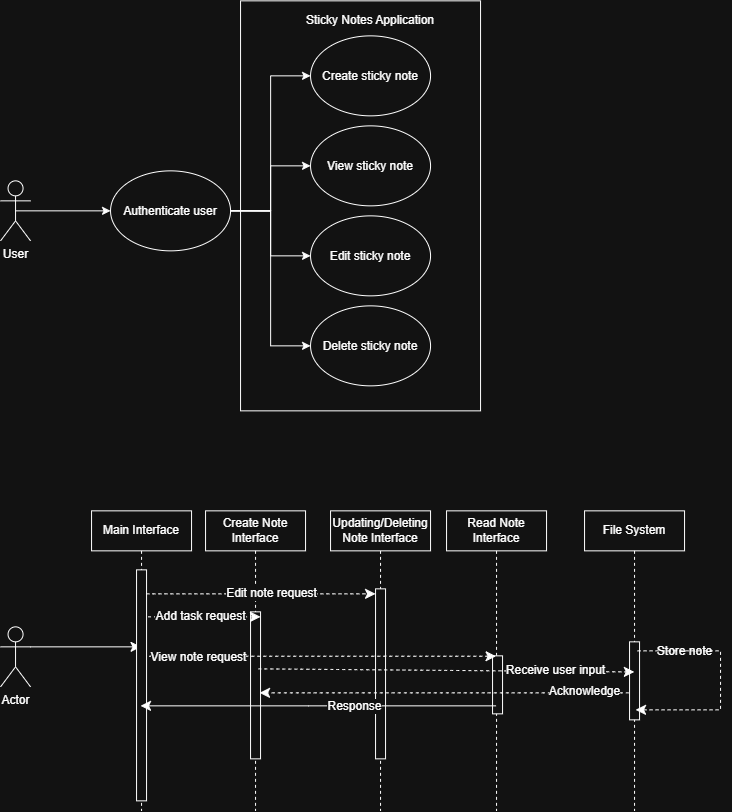

The diagram above was exported from draw.io. Its source (the exported page's mxGraphModel, read from the mxfile embedded in the PNG):
<mxGraphModel dx="1585" dy="1911" grid="1" gridSize="10" guides="1" tooltips="1" connect="1" arrows="1" fold="1" page="1" pageScale="1" pageWidth="850" pageHeight="1100" math="0" shadow="0">
  <root>
    <mxCell id="0" />
    <mxCell id="1" parent="0" />
    <mxCell id="3LkkkogmuitoNpKbZBKb-11" edge="1" parent="1" source="3LkkkogmuitoNpKbZBKb-1" style="edgeStyle=orthogonalEdgeStyle;rounded=0;orthogonalLoop=1;jettySize=auto;html=1;exitX=0.5;exitY=0.5;exitDx=0;exitDy=0;exitPerimeter=0;entryX=0;entryY=0.5;entryDx=0;entryDy=0;" target="3LkkkogmuitoNpKbZBKb-2">
      <mxGeometry relative="1" as="geometry" />
    </mxCell>
    <mxCell id="3LkkkogmuitoNpKbZBKb-1" parent="1" style="shape=umlActor;verticalLabelPosition=bottom;verticalAlign=top;html=1;outlineConnect=0;" value="User" vertex="1">
      <mxGeometry height="60" width="30" x="120" y="90" as="geometry" />
    </mxCell>
    <mxCell id="3LkkkogmuitoNpKbZBKb-7" edge="1" parent="1" source="3LkkkogmuitoNpKbZBKb-2" style="edgeStyle=orthogonalEdgeStyle;rounded=0;orthogonalLoop=1;jettySize=auto;html=1;exitX=1;exitY=0.5;exitDx=0;exitDy=0;entryX=0;entryY=0.5;entryDx=0;entryDy=0;" target="3LkkkogmuitoNpKbZBKb-3">
      <mxGeometry relative="1" as="geometry" />
    </mxCell>
    <mxCell id="3LkkkogmuitoNpKbZBKb-8" edge="1" parent="1" source="3LkkkogmuitoNpKbZBKb-2" style="edgeStyle=orthogonalEdgeStyle;rounded=0;orthogonalLoop=1;jettySize=auto;html=1;exitX=1;exitY=0.5;exitDx=0;exitDy=0;entryX=0;entryY=0.5;entryDx=0;entryDy=0;" target="3LkkkogmuitoNpKbZBKb-4">
      <mxGeometry relative="1" as="geometry" />
    </mxCell>
    <mxCell id="3LkkkogmuitoNpKbZBKb-9" edge="1" parent="1" source="3LkkkogmuitoNpKbZBKb-2" style="edgeStyle=orthogonalEdgeStyle;rounded=0;orthogonalLoop=1;jettySize=auto;html=1;exitX=1;exitY=0.5;exitDx=0;exitDy=0;entryX=0;entryY=0.5;entryDx=0;entryDy=0;" target="3LkkkogmuitoNpKbZBKb-5">
      <mxGeometry relative="1" as="geometry" />
    </mxCell>
    <mxCell id="3LkkkogmuitoNpKbZBKb-10" edge="1" parent="1" source="3LkkkogmuitoNpKbZBKb-2" style="edgeStyle=orthogonalEdgeStyle;rounded=0;orthogonalLoop=1;jettySize=auto;html=1;exitX=1;exitY=0.5;exitDx=0;exitDy=0;entryX=0;entryY=0.5;entryDx=0;entryDy=0;" target="3LkkkogmuitoNpKbZBKb-6">
      <mxGeometry relative="1" as="geometry" />
    </mxCell>
    <mxCell id="3LkkkogmuitoNpKbZBKb-2" parent="1" style="ellipse;whiteSpace=wrap;html=1;shapeInside=1;" value="Authenticate user" vertex="1">
      <mxGeometry height="80" width="120" x="230" y="80" as="geometry" />
    </mxCell>
    <mxCell id="3LkkkogmuitoNpKbZBKb-3" parent="1" style="ellipse;whiteSpace=wrap;html=1;shapeInside=1;" value="Create sticky note" vertex="1">
      <mxGeometry height="80" width="120" x="430" y="-55" as="geometry" />
    </mxCell>
    <mxCell id="3LkkkogmuitoNpKbZBKb-4" parent="1" style="ellipse;whiteSpace=wrap;html=1;shapeInside=1;" value="View sticky note" vertex="1">
      <mxGeometry height="80" width="120" x="430" y="35" as="geometry" />
    </mxCell>
    <mxCell id="3LkkkogmuitoNpKbZBKb-5" parent="1" style="ellipse;whiteSpace=wrap;html=1;shapeInside=1;" value="Edit sticky note" vertex="1">
      <mxGeometry height="80" width="120" x="430" y="125" as="geometry" />
    </mxCell>
    <mxCell id="3LkkkogmuitoNpKbZBKb-6" parent="1" style="ellipse;whiteSpace=wrap;html=1;shapeInside=1;" value="Delete sticky note" vertex="1">
      <mxGeometry height="80" width="120" x="430" y="215" as="geometry" />
    </mxCell>
    <mxCell id="3LkkkogmuitoNpKbZBKb-13" parent="1" style="rounded=0;whiteSpace=wrap;html=1;rotation=-90;fillColor=none;" value="" vertex="1">
      <mxGeometry height="240" width="410" x="275" y="-5" as="geometry" />
    </mxCell>
    <mxCell id="3LkkkogmuitoNpKbZBKb-14" parent="1" style="text;html=1;whiteSpace=wrap;strokeColor=none;fillColor=none;align=center;verticalAlign=middle;rounded=0;" value="Sticky Notes Application" vertex="1">
      <mxGeometry height="30" width="140" x="420" y="-85" as="geometry" />
    </mxCell>
    <mxCell id="3LkkkogmuitoNpKbZBKb-20" edge="1" parent="1" source="3LkkkogmuitoNpKbZBKb-21" style="edgeStyle=none;curved=1;rounded=0;orthogonalLoop=1;jettySize=auto;html=1;exitX=1;exitY=0.3333333333333333;exitDx=0;exitDy=0;exitPerimeter=0;fontSize=12;startSize=8;endSize=8;" target="3LkkkogmuitoNpKbZBKb-22">
      <mxGeometry relative="1" as="geometry" />
    </mxCell>
    <mxCell id="3LkkkogmuitoNpKbZBKb-21" parent="1" style="shape=umlActor;verticalLabelPosition=bottom;verticalAlign=top;html=1;outlineConnect=0;" value="Actor" vertex="1">
      <mxGeometry height="60" width="30" x="120" y="536" as="geometry" />
    </mxCell>
    <mxCell id="3LkkkogmuitoNpKbZBKb-22" parent="1" style="shape=umlLifeline;perimeter=lifelinePerimeter;whiteSpace=wrap;html=1;container=1;dropTarget=0;collapsible=0;recursiveResize=0;outlineConnect=0;portConstraint=eastwest;newEdgeStyle={&quot;edgeStyle&quot;:&quot;elbowEdgeStyle&quot;,&quot;elbow&quot;:&quot;vertical&quot;,&quot;curved&quot;:0,&quot;rounded&quot;:0};" value="Main Interface" vertex="1">
      <mxGeometry height="300" width="100" x="211" y="420" as="geometry" />
    </mxCell>
    <mxCell id="3LkkkogmuitoNpKbZBKb-23" parent="3LkkkogmuitoNpKbZBKb-22" style="html=1;points=[[0,0,0,0,5],[0,1,0,0,-5],[1,0,0,0,5],[1,1,0,0,-5]];perimeter=orthogonalPerimeter;outlineConnect=0;targetShapes=umlLifeline;portConstraint=eastwest;newEdgeStyle={&quot;curved&quot;:0,&quot;rounded&quot;:0};" value="" vertex="1">
      <mxGeometry height="231" width="10" x="45" y="59" as="geometry" />
    </mxCell>
    <mxCell id="3LkkkogmuitoNpKbZBKb-24" parent="1" style="shape=umlLifeline;perimeter=lifelinePerimeter;whiteSpace=wrap;html=1;container=1;dropTarget=0;collapsible=0;recursiveResize=0;outlineConnect=0;portConstraint=eastwest;newEdgeStyle={&quot;edgeStyle&quot;:&quot;elbowEdgeStyle&quot;,&quot;elbow&quot;:&quot;vertical&quot;,&quot;curved&quot;:0,&quot;rounded&quot;:0};" value="Create Note Interface" vertex="1">
      <mxGeometry height="300" width="100" x="325" y="420" as="geometry" />
    </mxCell>
    <mxCell id="3LkkkogmuitoNpKbZBKb-25" parent="3LkkkogmuitoNpKbZBKb-24" style="html=1;points=[[0,0,0,0,5],[0,1,0,0,-5],[1,0,0,0,5],[1,1,0,0,-5]];perimeter=orthogonalPerimeter;outlineConnect=0;targetShapes=umlLifeline;portConstraint=eastwest;newEdgeStyle={&quot;curved&quot;:0,&quot;rounded&quot;:0};" value="" vertex="1">
      <mxGeometry height="147" width="10" x="45" y="101" as="geometry" />
    </mxCell>
    <mxCell id="3LkkkogmuitoNpKbZBKb-26" edge="1" parent="1" style="endArrow=classic;dashed=1;html=1;rounded=0;fontSize=12;startSize=8;endSize=8;curved=1;entryX=1;entryY=0;entryDx=0;entryDy=5;entryPerimeter=0;endFill=1;" target="3LkkkogmuitoNpKbZBKb-25" value="">
      <mxGeometry height="50" relative="1" width="50" as="geometry">
        <mxPoint x="267.79999999999995" y="526" as="sourcePoint" />
        <mxPoint x="401.5" y="516" as="targetPoint" />
      </mxGeometry>
    </mxCell>
    <mxCell id="3LkkkogmuitoNpKbZBKb-27" connectable="0" parent="3LkkkogmuitoNpKbZBKb-26" style="edgeLabel;html=1;align=center;verticalAlign=middle;resizable=0;points=[];fontSize=12;" value="Add task request" vertex="1">
      <mxGeometry relative="1" x="0.2254" y="-1" as="geometry">
        <mxPoint x="-18" y="-2" as="offset" />
      </mxGeometry>
    </mxCell>
    <mxCell id="3LkkkogmuitoNpKbZBKb-28" parent="1" style="shape=umlLifeline;perimeter=lifelinePerimeter;whiteSpace=wrap;html=1;container=1;dropTarget=0;collapsible=0;recursiveResize=0;outlineConnect=0;portConstraint=eastwest;newEdgeStyle={&quot;edgeStyle&quot;:&quot;elbowEdgeStyle&quot;,&quot;elbow&quot;:&quot;vertical&quot;,&quot;curved&quot;:0,&quot;rounded&quot;:0};" value="File System" vertex="1">
      <mxGeometry height="300" width="100" x="704" y="420" as="geometry" />
    </mxCell>
    <mxCell id="3LkkkogmuitoNpKbZBKb-29" parent="3LkkkogmuitoNpKbZBKb-28" style="html=1;points=[[0,0,0,0,5],[0,1,0,0,-5],[1,0,0,0,5],[1,1,0,0,-5]];perimeter=orthogonalPerimeter;outlineConnect=0;targetShapes=umlLifeline;portConstraint=eastwest;newEdgeStyle={&quot;curved&quot;:0,&quot;rounded&quot;:0};" value="" vertex="1">
      <mxGeometry height="78" width="10" x="45" y="131" as="geometry" />
    </mxCell>
    <mxCell id="3LkkkogmuitoNpKbZBKb-30" connectable="0" parent="1" style="edgeLabel;html=1;align=center;verticalAlign=middle;resizable=0;points=[];fontSize=12;" value="Store note" vertex="1">
      <mxGeometry x="803.5999999999999" y="559.9882352941179" as="geometry" />
    </mxCell>
    <mxCell id="3LkkkogmuitoNpKbZBKb-31" parent="1" style="shape=umlLifeline;perimeter=lifelinePerimeter;whiteSpace=wrap;html=1;container=1;dropTarget=0;collapsible=0;recursiveResize=0;outlineConnect=0;portConstraint=eastwest;newEdgeStyle={&quot;edgeStyle&quot;:&quot;elbowEdgeStyle&quot;,&quot;elbow&quot;:&quot;vertical&quot;,&quot;curved&quot;:0,&quot;rounded&quot;:0};" value="Updating/Deleting Note Interface" vertex="1">
      <mxGeometry height="300" width="100" x="450" y="420" as="geometry" />
    </mxCell>
    <mxCell id="3LkkkogmuitoNpKbZBKb-32" parent="3LkkkogmuitoNpKbZBKb-31" style="html=1;points=[[0,0,0,0,5],[0,1,0,0,-5],[1,0,0,0,5],[1,1,0,0,-5]];perimeter=orthogonalPerimeter;outlineConnect=0;targetShapes=umlLifeline;portConstraint=eastwest;newEdgeStyle={&quot;curved&quot;:0,&quot;rounded&quot;:0};" value="" vertex="1">
      <mxGeometry height="170" width="10" x="45" y="78" as="geometry" />
    </mxCell>
    <mxCell id="3LkkkogmuitoNpKbZBKb-33" edge="1" parent="1" source="3LkkkogmuitoNpKbZBKb-23" style="endArrow=classic;dashed=1;html=1;rounded=0;fontSize=12;startSize=8;endSize=8;curved=1;endFill=1;entryX=0;entryY=0;entryDx=0;entryDy=5;entryPerimeter=0;" target="3LkkkogmuitoNpKbZBKb-32" value="">
      <mxGeometry height="50" relative="1" width="50" as="geometry">
        <mxPoint x="306.20000000000005" y="504" as="sourcePoint" />
        <mxPoint x="426" y="504" as="targetPoint" />
      </mxGeometry>
    </mxCell>
    <mxCell id="3LkkkogmuitoNpKbZBKb-34" connectable="0" parent="3LkkkogmuitoNpKbZBKb-33" style="edgeLabel;html=1;align=center;verticalAlign=middle;resizable=0;points=[];fontSize=12;" value="Edit note request" vertex="1">
      <mxGeometry relative="1" x="0.2254" y="-1" as="geometry">
        <mxPoint x="-16" y="-2" as="offset" />
      </mxGeometry>
    </mxCell>
    <mxCell id="3LkkkogmuitoNpKbZBKb-35" parent="1" style="shape=umlLifeline;perimeter=lifelinePerimeter;whiteSpace=wrap;html=1;container=1;dropTarget=0;collapsible=0;recursiveResize=0;outlineConnect=0;portConstraint=eastwest;newEdgeStyle={&quot;edgeStyle&quot;:&quot;elbowEdgeStyle&quot;,&quot;elbow&quot;:&quot;vertical&quot;,&quot;curved&quot;:0,&quot;rounded&quot;:0};" value="Read Note Interface" vertex="1">
      <mxGeometry height="300" width="100" x="566" y="420" as="geometry" />
    </mxCell>
    <mxCell id="3LkkkogmuitoNpKbZBKb-36" parent="3LkkkogmuitoNpKbZBKb-35" style="html=1;points=[[0,0,0,0,5],[0,1,0,0,-5],[1,0,0,0,5],[1,1,0,0,-5]];perimeter=orthogonalPerimeter;outlineConnect=0;targetShapes=umlLifeline;portConstraint=eastwest;newEdgeStyle={&quot;curved&quot;:0,&quot;rounded&quot;:0};" value="" vertex="1">
      <mxGeometry height="58" width="10" x="46" y="145" as="geometry" />
    </mxCell>
    <mxCell id="3LkkkogmuitoNpKbZBKb-37" edge="1" parent="1" style="endArrow=classic;dashed=1;html=1;rounded=0;fontSize=12;startSize=8;endSize=8;curved=1;endFill=1;" target="3LkkkogmuitoNpKbZBKb-35" value="">
      <mxGeometry height="50" relative="1" width="50" as="geometry">
        <Array as="points">
          <mxPoint x="538.2" y="565.4" />
        </Array>
        <mxPoint x="268.6" y="565.4" as="sourcePoint" />
        <mxPoint x="495.5" y="575" as="targetPoint" />
      </mxGeometry>
    </mxCell>
    <mxCell id="3LkkkogmuitoNpKbZBKb-38" connectable="0" parent="3LkkkogmuitoNpKbZBKb-37" style="edgeLabel;html=1;align=center;verticalAlign=middle;resizable=0;points=[];fontSize=12;" value="View note request" vertex="1">
      <mxGeometry relative="1" x="0.2254" y="-1" as="geometry">
        <mxPoint x="-164" y="-1" as="offset" />
      </mxGeometry>
    </mxCell>
    <mxCell id="3LkkkogmuitoNpKbZBKb-39" edge="1" parent="1" style="endArrow=classic;dashed=1;html=1;rounded=0;fontSize=12;startSize=8;endSize=8;curved=1;endFill=1;" value="">
      <mxGeometry height="50" relative="1" width="50" as="geometry">
        <mxPoint x="378" y="578" as="sourcePoint" />
        <mxPoint x="753.8" y="581.1" as="targetPoint" />
      </mxGeometry>
    </mxCell>
    <mxCell id="3LkkkogmuitoNpKbZBKb-40" connectable="0" parent="3LkkkogmuitoNpKbZBKb-39" style="edgeLabel;html=1;align=center;verticalAlign=middle;resizable=0;points=[];fontSize=12;" value="Receive user input" vertex="1">
      <mxGeometry relative="1" x="0.2254" y="-1" as="geometry">
        <mxPoint x="65" y="-2" as="offset" />
      </mxGeometry>
    </mxCell>
    <mxCell id="3LkkkogmuitoNpKbZBKb-41" edge="1" parent="1" style="endArrow=classic;dashed=1;html=1;rounded=0;fontSize=12;startSize=8;endSize=8;curved=1;endFill=1;exitX=0;exitY=1;exitDx=0;exitDy=-5;exitPerimeter=0;" value="">
      <mxGeometry height="50" relative="1" width="50" as="geometry">
        <mxPoint x="748" y="602" as="sourcePoint" />
        <mxPoint x="379" y="602" as="targetPoint" />
      </mxGeometry>
    </mxCell>
    <mxCell id="3LkkkogmuitoNpKbZBKb-42" connectable="0" parent="3LkkkogmuitoNpKbZBKb-41" style="edgeLabel;html=1;align=center;verticalAlign=middle;resizable=0;points=[];fontSize=12;" value="Acknowledge" vertex="1">
      <mxGeometry relative="1" x="0.2254" y="-1" as="geometry">
        <mxPoint x="181" y="-1" as="offset" />
      </mxGeometry>
    </mxCell>
    <mxCell id="3LkkkogmuitoNpKbZBKb-43" edge="1" parent="1" source="3LkkkogmuitoNpKbZBKb-35" style="edgeStyle=none;curved=0;rounded=0;orthogonalLoop=1;jettySize=auto;html=1;fontSize=12;startSize=8;endSize=8;" target="3LkkkogmuitoNpKbZBKb-22" value="">
      <mxGeometry relative="1" as="geometry">
        <Array as="points">
          <mxPoint x="427.79999999999995" y="615" />
        </Array>
      </mxGeometry>
    </mxCell>
    <mxCell id="3LkkkogmuitoNpKbZBKb-44" connectable="0" parent="3LkkkogmuitoNpKbZBKb-43" style="edgeLabel;html=1;align=center;verticalAlign=middle;resizable=0;points=[];fontSize=12;" value="Response" vertex="1">
      <mxGeometry relative="1" x="-0.287" y="2" as="geometry">
        <mxPoint x="-16" y="-2" as="offset" />
      </mxGeometry>
    </mxCell>
    <mxCell id="3LkkkogmuitoNpKbZBKb-45" edge="1" parent="1" style="endArrow=classic;dashed=1;html=1;rounded=0;fontSize=12;startSize=8;endSize=8;curved=0;endFill=1;entryX=1;entryY=1;entryDx=0;entryDy=-5;entryPerimeter=0;" value="">
      <mxGeometry height="50" relative="1" width="50" as="geometry">
        <Array as="points">
          <mxPoint x="840" y="560" />
          <mxPoint x="840" y="619" />
        </Array>
        <mxPoint x="757" y="560" as="sourcePoint" />
        <mxPoint x="755" y="619" as="targetPoint" />
      </mxGeometry>
    </mxCell>
  </root>
</mxGraphModel>